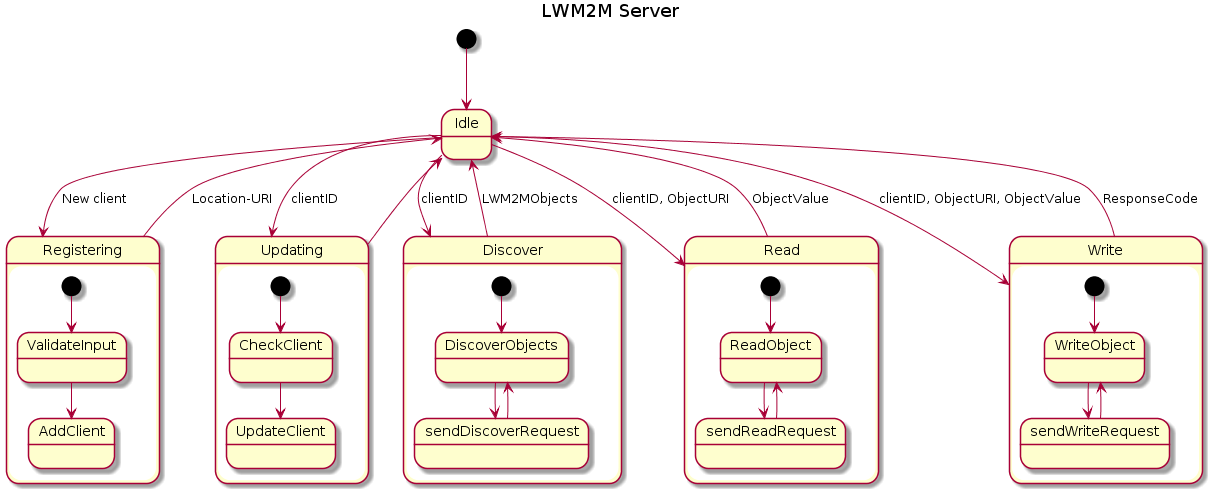

The diagram above was rendered by PlantUML. Its source (embedded in the PNG):
@startuml
title LWM2M Server
[*] --> Idle

Idle --> Registering : New client
Registering--> Idle: Location-URI
state Registering{
    [*] --> ValidateInput
    ValidateInput-->AddClient
}

Idle --> Updating: clientID
Updating --> Idle
state Updating{
    [*] --> CheckClient
    CheckClient-->UpdateClient
}


Idle --> Discover: clientID
state Discover{
    [*] --> DiscoverObjects
    DiscoverObjects-->sendDiscoverRequest
    sendDiscoverRequest --> DiscoverObjects
}
Discover --> Idle: LWM2MObjects

Idle --> Read: clientID, ObjectURI
state Read{
    [*] --> ReadObject
    ReadObject-->sendReadRequest
    sendReadRequest --> ReadObject 
}
Read --> Idle: ObjectValue

Idle --> Write: clientID, ObjectURI, ObjectValue
state Write{
    [*] --> WriteObject
    WriteObject-->sendWriteRequest
    sendWriteRequest --> WriteObject 
}
Write --> Idle: ResponseCode
@enduml